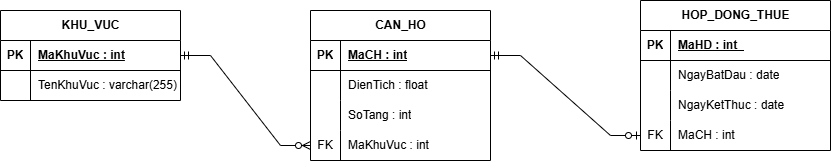

The diagram above was exported from draw.io. Its source (the exported page's mxGraphModel, read from the mxfile embedded in the PNG):
<mxGraphModel dx="1414" dy="777" grid="1" gridSize="10" guides="1" tooltips="1" connect="1" arrows="1" fold="1" page="1" pageScale="1" pageWidth="827" pageHeight="1169" math="0" shadow="0">
  <root>
    <mxCell id="0" />
    <mxCell id="1" parent="0" />
    <mxCell id="wKdMnAt5joza87Bf5xzf-1" parent="1" style="shape=table;startSize=30;container=1;collapsible=1;childLayout=tableLayout;fixedRows=1;rowLines=0;fontStyle=1;align=center;resizeLast=1;html=1;" value="HOP_DONG_THUE" vertex="1">
      <mxGeometry height="150" width="190" x="1050" y="480" as="geometry" />
    </mxCell>
    <mxCell id="wKdMnAt5joza87Bf5xzf-2" parent="wKdMnAt5joza87Bf5xzf-1" style="shape=tableRow;horizontal=0;startSize=0;swimlaneHead=0;swimlaneBody=0;fillColor=none;collapsible=0;dropTarget=0;points=[[0,0.5],[1,0.5]];portConstraint=eastwest;top=0;left=0;right=0;bottom=1;" value="" vertex="1">
      <mxGeometry height="30" width="190" y="30" as="geometry" />
    </mxCell>
    <mxCell id="wKdMnAt5joza87Bf5xzf-3" parent="wKdMnAt5joza87Bf5xzf-2" style="shape=partialRectangle;connectable=0;fillColor=none;top=0;left=0;bottom=0;right=0;fontStyle=1;overflow=hidden;whiteSpace=wrap;html=1;" value="PK" vertex="1">
      <mxGeometry height="30" width="30" as="geometry">
        <mxRectangle height="30" width="30" as="alternateBounds" />
      </mxGeometry>
    </mxCell>
    <mxCell id="wKdMnAt5joza87Bf5xzf-4" parent="wKdMnAt5joza87Bf5xzf-2" style="shape=partialRectangle;connectable=0;fillColor=none;top=0;left=0;bottom=0;right=0;align=left;spacingLeft=6;fontStyle=5;overflow=hidden;whiteSpace=wrap;html=1;" value="MaHD : int&amp;nbsp;&amp;nbsp;" vertex="1">
      <mxGeometry height="30" width="160" x="30" as="geometry">
        <mxRectangle height="30" width="160" as="alternateBounds" />
      </mxGeometry>
    </mxCell>
    <mxCell id="wKdMnAt5joza87Bf5xzf-5" parent="wKdMnAt5joza87Bf5xzf-1" style="shape=tableRow;horizontal=0;startSize=0;swimlaneHead=0;swimlaneBody=0;fillColor=none;collapsible=0;dropTarget=0;points=[[0,0.5],[1,0.5]];portConstraint=eastwest;top=0;left=0;right=0;bottom=0;" value="" vertex="1">
      <mxGeometry height="30" width="190" y="60" as="geometry" />
    </mxCell>
    <mxCell id="wKdMnAt5joza87Bf5xzf-6" parent="wKdMnAt5joza87Bf5xzf-5" style="shape=partialRectangle;connectable=0;fillColor=none;top=0;left=0;bottom=0;right=0;editable=1;overflow=hidden;whiteSpace=wrap;html=1;" value="" vertex="1">
      <mxGeometry height="30" width="30" as="geometry">
        <mxRectangle height="30" width="30" as="alternateBounds" />
      </mxGeometry>
    </mxCell>
    <mxCell id="wKdMnAt5joza87Bf5xzf-7" parent="wKdMnAt5joza87Bf5xzf-5" style="shape=partialRectangle;connectable=0;fillColor=none;top=0;left=0;bottom=0;right=0;align=left;spacingLeft=6;overflow=hidden;whiteSpace=wrap;html=1;" value="NgayBatDau : date" vertex="1">
      <mxGeometry height="30" width="160" x="30" as="geometry">
        <mxRectangle height="30" width="160" as="alternateBounds" />
      </mxGeometry>
    </mxCell>
    <mxCell id="wKdMnAt5joza87Bf5xzf-8" parent="wKdMnAt5joza87Bf5xzf-1" style="shape=tableRow;horizontal=0;startSize=0;swimlaneHead=0;swimlaneBody=0;fillColor=none;collapsible=0;dropTarget=0;points=[[0,0.5],[1,0.5]];portConstraint=eastwest;top=0;left=0;right=0;bottom=0;" value="" vertex="1">
      <mxGeometry height="30" width="190" y="90" as="geometry" />
    </mxCell>
    <mxCell id="wKdMnAt5joza87Bf5xzf-9" parent="wKdMnAt5joza87Bf5xzf-8" style="shape=partialRectangle;connectable=0;fillColor=none;top=0;left=0;bottom=0;right=0;editable=1;overflow=hidden;whiteSpace=wrap;html=1;" value="" vertex="1">
      <mxGeometry height="30" width="30" as="geometry">
        <mxRectangle height="30" width="30" as="alternateBounds" />
      </mxGeometry>
    </mxCell>
    <mxCell id="wKdMnAt5joza87Bf5xzf-10" parent="wKdMnAt5joza87Bf5xzf-8" style="shape=partialRectangle;connectable=0;fillColor=none;top=0;left=0;bottom=0;right=0;align=left;spacingLeft=6;overflow=hidden;whiteSpace=wrap;html=1;" value="NgayKetThuc : date" vertex="1">
      <mxGeometry height="30" width="160" x="30" as="geometry">
        <mxRectangle height="30" width="160" as="alternateBounds" />
      </mxGeometry>
    </mxCell>
    <mxCell id="wKdMnAt5joza87Bf5xzf-53" parent="wKdMnAt5joza87Bf5xzf-1" style="shape=tableRow;horizontal=0;startSize=0;swimlaneHead=0;swimlaneBody=0;fillColor=none;collapsible=0;dropTarget=0;points=[[0,0.5],[1,0.5]];portConstraint=eastwest;top=0;left=0;right=0;bottom=0;" value="" vertex="1">
      <mxGeometry height="30" width="190" y="120" as="geometry" />
    </mxCell>
    <mxCell id="wKdMnAt5joza87Bf5xzf-54" parent="wKdMnAt5joza87Bf5xzf-53" style="shape=partialRectangle;connectable=0;fillColor=none;top=0;left=0;bottom=0;right=0;editable=1;overflow=hidden;whiteSpace=wrap;html=1;" value="FK" vertex="1">
      <mxGeometry height="30" width="30" as="geometry">
        <mxRectangle height="30" width="30" as="alternateBounds" />
      </mxGeometry>
    </mxCell>
    <mxCell id="wKdMnAt5joza87Bf5xzf-55" parent="wKdMnAt5joza87Bf5xzf-53" style="shape=partialRectangle;connectable=0;fillColor=none;top=0;left=0;bottom=0;right=0;align=left;spacingLeft=6;overflow=hidden;whiteSpace=wrap;html=1;" value="MaCH : int&amp;nbsp;" vertex="1">
      <mxGeometry height="30" width="160" x="30" as="geometry">
        <mxRectangle height="30" width="160" as="alternateBounds" />
      </mxGeometry>
    </mxCell>
    <mxCell id="wKdMnAt5joza87Bf5xzf-11" parent="1" style="shape=table;startSize=30;container=1;collapsible=1;childLayout=tableLayout;fixedRows=1;rowLines=0;fontStyle=1;align=center;resizeLast=1;html=1;" value="KHU_VUC" vertex="1">
      <mxGeometry height="90" width="180" x="410" y="490" as="geometry" />
    </mxCell>
    <mxCell id="wKdMnAt5joza87Bf5xzf-12" parent="wKdMnAt5joza87Bf5xzf-11" style="shape=tableRow;horizontal=0;startSize=0;swimlaneHead=0;swimlaneBody=0;fillColor=none;collapsible=0;dropTarget=0;points=[[0,0.5],[1,0.5]];portConstraint=eastwest;top=0;left=0;right=0;bottom=1;" value="" vertex="1">
      <mxGeometry height="30" width="180" y="30" as="geometry" />
    </mxCell>
    <mxCell id="wKdMnAt5joza87Bf5xzf-13" parent="wKdMnAt5joza87Bf5xzf-12" style="shape=partialRectangle;connectable=0;fillColor=none;top=0;left=0;bottom=0;right=0;fontStyle=1;overflow=hidden;whiteSpace=wrap;html=1;" value="PK" vertex="1">
      <mxGeometry height="30" width="30" as="geometry">
        <mxRectangle height="30" width="30" as="alternateBounds" />
      </mxGeometry>
    </mxCell>
    <mxCell id="wKdMnAt5joza87Bf5xzf-14" parent="wKdMnAt5joza87Bf5xzf-12" style="shape=partialRectangle;connectable=0;fillColor=none;top=0;left=0;bottom=0;right=0;align=left;spacingLeft=6;fontStyle=5;overflow=hidden;whiteSpace=wrap;html=1;" value="MaKhuVuc : int" vertex="1">
      <mxGeometry height="30" width="150" x="30" as="geometry">
        <mxRectangle height="30" width="150" as="alternateBounds" />
      </mxGeometry>
    </mxCell>
    <mxCell id="wKdMnAt5joza87Bf5xzf-15" parent="wKdMnAt5joza87Bf5xzf-11" style="shape=tableRow;horizontal=0;startSize=0;swimlaneHead=0;swimlaneBody=0;fillColor=none;collapsible=0;dropTarget=0;points=[[0,0.5],[1,0.5]];portConstraint=eastwest;top=0;left=0;right=0;bottom=0;" value="" vertex="1">
      <mxGeometry height="30" width="180" y="60" as="geometry" />
    </mxCell>
    <mxCell id="wKdMnAt5joza87Bf5xzf-16" parent="wKdMnAt5joza87Bf5xzf-15" style="shape=partialRectangle;connectable=0;fillColor=none;top=0;left=0;bottom=0;right=0;editable=1;overflow=hidden;whiteSpace=wrap;html=1;" value="" vertex="1">
      <mxGeometry height="30" width="30" as="geometry">
        <mxRectangle height="30" width="30" as="alternateBounds" />
      </mxGeometry>
    </mxCell>
    <mxCell id="wKdMnAt5joza87Bf5xzf-17" parent="wKdMnAt5joza87Bf5xzf-15" style="shape=partialRectangle;connectable=0;fillColor=none;top=0;left=0;bottom=0;right=0;align=left;spacingLeft=6;overflow=hidden;whiteSpace=wrap;html=1;" value="TenKhuVuc : varchar(255)" vertex="1">
      <mxGeometry height="30" width="150" x="30" as="geometry">
        <mxRectangle height="30" width="150" as="alternateBounds" />
      </mxGeometry>
    </mxCell>
    <mxCell id="wKdMnAt5joza87Bf5xzf-31" edge="1" parent="1" source="wKdMnAt5joza87Bf5xzf-12" style="edgeStyle=entityRelationEdgeStyle;fontSize=12;html=1;endArrow=ERzeroToMany;startArrow=ERmandOne;rounded=0;exitX=1;exitY=0.5;exitDx=0;exitDy=0;entryX=0;entryY=0.5;entryDx=0;entryDy=0;" target="wKdMnAt5joza87Bf5xzf-79" value="">
      <mxGeometry height="100" relative="1" width="100" as="geometry">
        <mxPoint x="590" y="530" as="sourcePoint" />
        <mxPoint x="720" y="535" as="targetPoint" />
      </mxGeometry>
    </mxCell>
    <mxCell id="wKdMnAt5joza87Bf5xzf-69" parent="1" style="shape=table;startSize=30;container=1;collapsible=1;childLayout=tableLayout;fixedRows=1;rowLines=0;fontStyle=1;align=center;resizeLast=1;html=1;" value="CAN_HO" vertex="1">
      <mxGeometry height="150" width="180" x="720" y="490" as="geometry" />
    </mxCell>
    <mxCell id="wKdMnAt5joza87Bf5xzf-70" parent="wKdMnAt5joza87Bf5xzf-69" style="shape=tableRow;horizontal=0;startSize=0;swimlaneHead=0;swimlaneBody=0;fillColor=none;collapsible=0;dropTarget=0;points=[[0,0.5],[1,0.5]];portConstraint=eastwest;top=0;left=0;right=0;bottom=1;" value="" vertex="1">
      <mxGeometry height="30" width="180" y="30" as="geometry" />
    </mxCell>
    <mxCell id="wKdMnAt5joza87Bf5xzf-71" parent="wKdMnAt5joza87Bf5xzf-70" style="shape=partialRectangle;connectable=0;fillColor=none;top=0;left=0;bottom=0;right=0;fontStyle=1;overflow=hidden;whiteSpace=wrap;html=1;" value="PK" vertex="1">
      <mxGeometry height="30" width="30" as="geometry">
        <mxRectangle height="30" width="30" as="alternateBounds" />
      </mxGeometry>
    </mxCell>
    <mxCell id="wKdMnAt5joza87Bf5xzf-72" parent="wKdMnAt5joza87Bf5xzf-70" style="shape=partialRectangle;connectable=0;fillColor=none;top=0;left=0;bottom=0;right=0;align=left;spacingLeft=6;fontStyle=5;overflow=hidden;whiteSpace=wrap;html=1;" value="MaCH : int" vertex="1">
      <mxGeometry height="30" width="150" x="30" as="geometry">
        <mxRectangle height="30" width="150" as="alternateBounds" />
      </mxGeometry>
    </mxCell>
    <mxCell id="wKdMnAt5joza87Bf5xzf-73" parent="wKdMnAt5joza87Bf5xzf-69" style="shape=tableRow;horizontal=0;startSize=0;swimlaneHead=0;swimlaneBody=0;fillColor=none;collapsible=0;dropTarget=0;points=[[0,0.5],[1,0.5]];portConstraint=eastwest;top=0;left=0;right=0;bottom=0;" value="" vertex="1">
      <mxGeometry height="30" width="180" y="60" as="geometry" />
    </mxCell>
    <mxCell id="wKdMnAt5joza87Bf5xzf-74" parent="wKdMnAt5joza87Bf5xzf-73" style="shape=partialRectangle;connectable=0;fillColor=none;top=0;left=0;bottom=0;right=0;editable=1;overflow=hidden;whiteSpace=wrap;html=1;" value="" vertex="1">
      <mxGeometry height="30" width="30" as="geometry">
        <mxRectangle height="30" width="30" as="alternateBounds" />
      </mxGeometry>
    </mxCell>
    <mxCell id="wKdMnAt5joza87Bf5xzf-75" parent="wKdMnAt5joza87Bf5xzf-73" style="shape=partialRectangle;connectable=0;fillColor=none;top=0;left=0;bottom=0;right=0;align=left;spacingLeft=6;overflow=hidden;whiteSpace=wrap;html=1;" value="DienTich : float" vertex="1">
      <mxGeometry height="30" width="150" x="30" as="geometry">
        <mxRectangle height="30" width="150" as="alternateBounds" />
      </mxGeometry>
    </mxCell>
    <mxCell id="wKdMnAt5joza87Bf5xzf-76" parent="wKdMnAt5joza87Bf5xzf-69" style="shape=tableRow;horizontal=0;startSize=0;swimlaneHead=0;swimlaneBody=0;fillColor=none;collapsible=0;dropTarget=0;points=[[0,0.5],[1,0.5]];portConstraint=eastwest;top=0;left=0;right=0;bottom=0;" value="" vertex="1">
      <mxGeometry height="30" width="180" y="90" as="geometry" />
    </mxCell>
    <mxCell id="wKdMnAt5joza87Bf5xzf-77" parent="wKdMnAt5joza87Bf5xzf-76" style="shape=partialRectangle;connectable=0;fillColor=none;top=0;left=0;bottom=0;right=0;editable=1;overflow=hidden;whiteSpace=wrap;html=1;" value="" vertex="1">
      <mxGeometry height="30" width="30" as="geometry">
        <mxRectangle height="30" width="30" as="alternateBounds" />
      </mxGeometry>
    </mxCell>
    <mxCell id="wKdMnAt5joza87Bf5xzf-78" parent="wKdMnAt5joza87Bf5xzf-76" style="shape=partialRectangle;connectable=0;fillColor=none;top=0;left=0;bottom=0;right=0;align=left;spacingLeft=6;overflow=hidden;whiteSpace=wrap;html=1;" value="SoTang : int" vertex="1">
      <mxGeometry height="30" width="150" x="30" as="geometry">
        <mxRectangle height="30" width="150" as="alternateBounds" />
      </mxGeometry>
    </mxCell>
    <mxCell id="wKdMnAt5joza87Bf5xzf-79" parent="wKdMnAt5joza87Bf5xzf-69" style="shape=tableRow;horizontal=0;startSize=0;swimlaneHead=0;swimlaneBody=0;fillColor=none;collapsible=0;dropTarget=0;points=[[0,0.5],[1,0.5]];portConstraint=eastwest;top=0;left=0;right=0;bottom=0;" value="" vertex="1">
      <mxGeometry height="30" width="180" y="120" as="geometry" />
    </mxCell>
    <mxCell id="wKdMnAt5joza87Bf5xzf-80" parent="wKdMnAt5joza87Bf5xzf-79" style="shape=partialRectangle;connectable=0;fillColor=none;top=0;left=0;bottom=0;right=0;editable=1;overflow=hidden;whiteSpace=wrap;html=1;" value="FK" vertex="1">
      <mxGeometry height="30" width="30" as="geometry">
        <mxRectangle height="30" width="30" as="alternateBounds" />
      </mxGeometry>
    </mxCell>
    <mxCell id="wKdMnAt5joza87Bf5xzf-81" parent="wKdMnAt5joza87Bf5xzf-79" style="shape=partialRectangle;connectable=0;fillColor=none;top=0;left=0;bottom=0;right=0;align=left;spacingLeft=6;overflow=hidden;whiteSpace=wrap;html=1;" value="MaKhuVuc : int" vertex="1">
      <mxGeometry height="30" width="150" x="30" as="geometry">
        <mxRectangle height="30" width="150" as="alternateBounds" />
      </mxGeometry>
    </mxCell>
    <mxCell id="wKdMnAt5joza87Bf5xzf-82" edge="1" parent="1" source="wKdMnAt5joza87Bf5xzf-70" style="edgeStyle=entityRelationEdgeStyle;fontSize=12;html=1;endArrow=ERzeroToOne;startArrow=ERmandOne;rounded=0;entryX=0;entryY=0.5;entryDx=0;entryDy=0;exitX=1;exitY=0.5;exitDx=0;exitDy=0;" target="wKdMnAt5joza87Bf5xzf-53" value="">
      <mxGeometry height="100" relative="1" width="100" as="geometry">
        <mxPoint x="890" y="730" as="sourcePoint" />
        <mxPoint x="990" y="630" as="targetPoint" />
      </mxGeometry>
    </mxCell>
  </root>
</mxGraphModel>